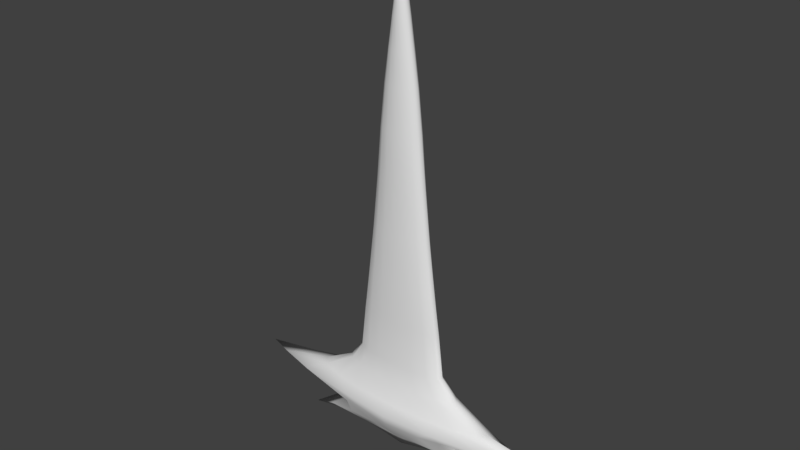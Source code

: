 # Source: gon_sword_1.blend  (saved by Blender 2.79.0; exported with 4.5.12 LTS)
import bpy
from mathutils import Matrix  # noqa: F401  (used for matrix-valued properties, if any)

bpy.ops.wm.read_factory_settings(use_empty=True)
scene = bpy.context.scene
scene.name = 'Scene'

# ---- collections
col_collection_1 = bpy.data.collections.new('Collection 1'); scene.collection.children.link(col_collection_1)

# ---- world
world_world = bpy.data.worlds.new('World'); scene.world = world_world
world_world.color = (0.05088, 0.05088, 0.05088)
world_world.use_sun_shadow = False
world_world.sun_shadow_jitter_overblur = 0.0
world_world.cycles.sampling_method = 'MANUAL'

# ---- meshes
me_sphere = bpy.data.meshes.new('Sphere')
me_sphere.from_pydata([(5.3e-08, 0.02845, 0.6716), (5.306e-08, 0.03331, 0.5906), (5.328e-08, 0.03234, 0.4962), (5.478e-08, 0.03348, 0.395), (5.403e-08, 0.03482, 0.2937), (5.429e-08, 0.03331, 0.2142), (5.318e-08, 0.03565, 0.1263), (5.553e-08, 0.0899, 0.02459), (5.716e-08, 0.01811, -0.04817), (0.002984, 0.01673, 0.8414), (0.008225, 0.02329, 0.7338), (0.01097, 0.02629, 0.6716), (0.01367, 0.03078, 0.5906), (0.01642, 0.02988, 0.4962), (0.0198, 0.03093, 0.395), (0.02385, 0.03217, 0.2937), (0.02742, 0.03078, 0.2142), (0.03063, 0.03293, 0.1263), (0.07603, 0.0782, 0.02459), (0.01126, 0.01673, -0.04705), (3.627e-08, 3.955e-07, 0.9054), (0.005514, 0.0128, 0.8414), (0.0152, 0.01782, 0.7338), (0.02026, 0.02012, 0.6716), (0.02526, 0.02356, 0.5906), (0.03034, 0.02287, 0.4962), (0.03658, 0.02367, 0.395), (0.04406, 0.02462, 0.2937), (0.05066, 0.02356, 0.2142), (0.0566, 0.02521, 0.1263), (0.1576, 0.04506, 0.0257), (0.0483, 0.0128, -0.03888), (0.007205, 0.00693, 0.8414), (0.01986, 0.009646, 0.7338), (0.02647, 0.01089, 0.6716), (0.03301, 0.01275, 0.5906), (0.03965, 0.01238, 0.4962), (0.04779, 0.01281, 0.395), (0.05757, 0.01333, 0.2937), (0.06619, 0.01275, 0.2142), (0.07396, 0.01364, 0.1263), (0.2012, 0.0288, 0.02459), (0.07848, 0.00693, -0.03234), (0.007798, 4.125e-07, 0.8414), (0.02149, 4.132e-07, 0.7338), (0.02865, 4.132e-07, 0.6716), (0.03573, 4.118e-07, 0.5906), (0.04291, 4.114e-07, 0.4962), (0.05173, 4.124e-07, 0.395), (0.06232, 4.127e-07, 0.2937), (0.07165, 4.106e-07, 0.2142), (0.08005, 4.124e-07, 0.1263), (0.2782, 0.004154, 0.0271), (0.0819, 4.056e-07, -0.0431), (0.007205, -0.006929, 0.8414), (0.01986, -0.009646, 0.7338), (0.02647, -0.01089, 0.6716), (0.03301, -0.01275, 0.5906), (0.03965, -0.01237, 0.4962), (0.04779, -0.01281, 0.395), (0.05757, -0.01333, 0.2937), (0.06619, -0.01275, 0.2142), (0.07396, -0.01364, 0.1263), (0.2195, -0.02856, 0.0271), (0.07848, -0.006929, -0.03651), (0.005514, -0.0128, 0.8414), (0.0152, -0.01782, 0.7338), (0.02026, -0.02012, 0.6716), (0.02526, -0.02356, 0.5906), (0.03034, -0.02287, 0.4962), (0.03658, -0.02367, 0.395), (0.04406, -0.02462, 0.2937), (0.05066, -0.02356, 0.2142), (0.0566, -0.02521, 0.1263), (0.1724, -0.0536, 0.0271), (0.0483, -0.02197, -0.03888), (0.002984, -0.01673, 0.8414), (0.008225, -0.02329, 0.7338), (0.01097, -0.02629, 0.6716), (0.01367, -0.03078, 0.5906), (0.01642, -0.02988, 0.4962), (0.0198, -0.03093, 0.395), (0.02385, -0.03217, 0.2937), (0.02742, -0.03078, 0.2142), (0.03063, -0.03293, 0.1263), (0.08336, -0.08123, 0.0271), (0.01126, -0.01673, -0.04705), (5.251e-08, -0.01811, 0.8414), (4.752e-08, -0.02521, 0.7338), (4.515e-08, -0.02845, 0.6716), (4.076e-08, -0.03331, 0.5906), (3.342e-08, -0.03234, 0.4962), (3.628e-08, -0.03348, 0.395), (3.288e-08, -0.03482, 0.2937), (2.224e-08, -0.03331, 0.2142), (2.956e-08, -0.03565, 0.1263), (0.0003405, -0.094, 0.0271), (4.811e-08, -0.01811, -0.04817), (5.198e-08, 4.147e-07, -0.06986), (-0.002984, -0.01673, 0.8414), (-0.008225, -0.02329, 0.7338), (-0.01097, -0.02629, 0.6716), (-0.01367, -0.03078, 0.5906), (-0.01642, -0.02988, 0.4962), (-0.01979, -0.03093, 0.395), (-0.02385, -0.03217, 0.2937), (-0.02742, -0.03078, 0.2142), (-0.03063, -0.03293, 0.1263), (-0.08267, -0.07994, 0.0271), (-0.01172, -0.01673, -0.04761), (-0.005514, -0.0128, 0.8414), (-0.0152, -0.01782, 0.7338), (-0.02026, -0.02012, 0.6716), (-0.02526, -0.02356, 0.5906), (-0.03034, -0.02287, 0.4962), (-0.03658, -0.02367, 0.395), (-0.04406, -0.02462, 0.2937), (-0.05066, -0.02356, 0.2142), (-0.0566, -0.02521, 0.1263), (-0.18, -0.05562, 0.0271), (-0.05382, -0.04449, -0.03254), (-0.007205, -0.006929, 0.8414), (-0.01986, -0.009646, 0.7338), (-0.02647, -0.01089, 0.6716), (-0.03301, -0.01275, 0.5906), (-0.03965, -0.01237, 0.4962), (-0.04779, -0.01281, 0.395), (-0.05757, -0.01333, 0.2937), (-0.06619, -0.01275, 0.2142), (-0.07396, -0.01364, 0.1263), (-0.2422, -0.02207, 0.0271), (-0.07313, -0.0225, -0.03406), (-0.007798, 4.213e-07, 0.8414), (-0.02149, 4.259e-07, 0.7338), (-0.02865, 4.288e-07, 0.6716), (-0.03573, 4.324e-07, 0.5906), (-0.04291, 4.363e-07, 0.4962), (-0.05173, 4.343e-07, 0.395), (-0.06232, 4.342e-07, 0.2937), (-0.07165, 4.347e-07, 0.2142), (-0.08005, 4.297e-07, 0.1263), (-0.2823, 0.004155, 0.0271), (-0.07326, -0.00137, -0.04159), (-0.007205, 0.00693, 0.8414), (-0.01986, 0.009647, 0.7338), (-0.02647, 0.01089, 0.6716), (-0.03301, 0.01275, 0.5906), (-0.03965, 0.01238, 0.4962), (-0.04779, 0.01281, 0.395), (-0.05757, 0.01333, 0.2937), (-0.06619, 0.01275, 0.2142), (-0.07396, 0.01364, 0.1263), (-0.2221, 0.02402, 0.03011), (-0.0773, 0.007843, -0.03445), (-0.005514, 0.0128, 0.8414), (-0.0152, 0.01782, 0.7338), (-0.02026, 0.02012, 0.6716), (-0.02526, 0.02356, 0.5906), (-0.03034, 0.02287, 0.4962), (-0.03658, 0.02367, 0.395), (-0.04406, 0.02462, 0.2937), (-0.05066, 0.02356, 0.2142), (-0.0566, 0.02521, 0.1263), (-0.1652, 0.05474, 0.03507), (-0.04104, 0.01463, -0.04383), (-0.002984, 0.01673, 0.8414), (-0.008225, 0.02329, 0.7338), (-0.01097, 0.02629, 0.6716), (-0.01367, 0.03078, 0.5906), (-0.01642, 0.02988, 0.4962), (-0.01979, 0.03093, 0.395), (-0.02385, 0.03217, 0.2937), (-0.02742, 0.03078, 0.2142), (-0.03063, 0.03293, 0.1263), (-0.07603, 0.07702, 0.02459), (-0.01172, 0.01673, -0.04761), (5.857e-08, 0.01811, 0.8414), (6.545e-08, 0.02521, 0.7338), (0.005584, 0.02001, 0.7906), (0.01032, 0.01531, 0.7906), (0.01348, 0.008288, 0.7906), (0.01459, 4.128e-07, 0.7906), (0.01348, -0.008287, 0.7906), (0.01032, -0.01531, 0.7906), (0.005584, -0.02001, 0.7906), (4.99e-08, -0.02166, 0.7906), (-0.005584, -0.02001, 0.7906), (-0.01032, -0.01531, 0.7906), (-0.01348, -0.008287, 0.7906), (-0.01459, 4.236e-07, 0.7906), (-0.01348, 0.008288, 0.7906), (-0.01032, 0.01531, 0.7906), (-0.005584, 0.02001, 0.7906), (6.172e-08, 0.02166, 0.7906), (-0.0006784, 0.07111, 0.04857), (0.06994, 0.0657, 0.04857), (0.1204, 0.05028, 0.04857), (0.1541, 0.02721, 0.04857), (0.166, 4.05e-07, 0.04857), (0.1541, -0.02721, 0.04857), (0.1204, -0.05028, 0.04857), (0.06994, -0.0657, 0.04857), (-0.0006784, -0.07111, 0.04857), (-0.06465, -0.0657, 0.04857), (-0.1129, -0.05028, 0.04857), (-0.1466, -0.02721, 0.04857), (-0.1585, 4.446e-07, 0.04857), (-0.1466, 0.02721, 0.04857), (-0.1129, 0.05028, 0.04857), (-0.06465, 0.0657, 0.04857), (5.396e-08, 0.08465, 0.003896), (0.05914, 0.07115, 0.003896), (0.09115, 0.04368, 0.00631), (0.1128, 0.02364, -0.006767), (0.1215, 4.009e-07, -0.007664), (0.1128, -0.02364, -0.005113), (0.09544, -0.05437, 0.00631), (0.05914, -0.06888, 0.003896), (1.444e-08, -0.07968, 0.003896), (-0.05692, -0.06888, 0.005532), (-0.08507, -0.06856, 0.005712), (-0.09731, -0.03327, -0.002878), (-0.1091, 4.347e-07, -0.002878), (-0.09731, 0.03328, -0.002878), (-0.08507, 0.06856, 0.005712), (-0.05692, 0.07115, 0.005532), (5.594e-08, 0.05952, -0.0231), (0.03288, 0.05514, -0.0231), (0.08953, 0.04806, -0.02191), (0.1244, 0.02998, -0.04214), (0.1962, 4.229e-07, -0.08432), (0.1264, -0.0231, -0.0428), (0.09247, -0.04348, -0.02191), (0.03288, -0.05111, -0.0231), (3.546e-08, -0.05549, -0.0231), (-0.03288, -0.05111, -0.0231), (-0.08196, -0.05538, -0.0204), (-0.1389, -0.02588, -0.04422), (-0.1837, 4.298e-07, -0.07206), (-0.1395, 0.008817, -0.04402), (-0.08103, 0.07149, -0.019), (-0.03288, 0.05514, -0.0231), (0.0003957, 0.04596, 0.0918), (0.04399, 0.04246, 0.09118), (0.0769, 0.0325, 0.09118), (0.09889, 0.01759, 0.09118), (0.1066, 4.114e-07, 0.0881), (0.09889, -0.01759, 0.0881), (0.0769, -0.0325, 0.0881), (0.04399, -0.04246, 0.0881), (0.0003957, -0.04596, 0.0881), (-0.04033, -0.04246, 0.0881), (-0.07229, -0.0325, 0.0881), (-0.09428, -0.01759, 0.0881), (-0.102, 4.359e-07, 0.0881), (-0.09428, 0.01759, 0.08913), (-0.07229, 0.0325, 0.08913), (-0.04033, 0.04246, 0.0903)], [], [(242, 6, 17, 243), (4, 3, 14, 15), (1, 0, 11, 12), (210, 7, 18, 211), (176, 20, 9), (5, 4, 15, 16), (2, 1, 12, 13), (98, 8, 19), (193, 176, 9, 178), (6, 5, 16, 17), (3, 2, 13, 14), (0, 177, 10, 11), (13, 12, 24, 25), (98, 19, 31), (178, 9, 21, 179), (17, 16, 28, 29), (14, 13, 25, 26), (11, 10, 22, 23), (243, 17, 29, 244), (15, 14, 26, 27), (12, 11, 23, 24), (211, 18, 30, 212), (9, 20, 21), (16, 15, 27, 28), (27, 26, 37, 38), (24, 23, 34, 35), (212, 30, 41, 213), (21, 20, 32), (28, 27, 38, 39), (25, 24, 35, 36), (98, 31, 42), (179, 21, 32, 180), (29, 28, 39, 40), (26, 25, 36, 37), (23, 22, 33, 34), (244, 29, 40, 245), (37, 36, 47, 48), (34, 33, 44, 45), (245, 40, 51, 246), (38, 37, 48, 49), (35, 34, 45, 46), (213, 41, 52, 214), (32, 20, 43), (39, 38, 49, 50), (36, 35, 46, 47), (98, 42, 53), (180, 32, 43, 181), (40, 39, 50, 51), (50, 49, 60, 61), (47, 46, 57, 58), (98, 53, 64), (181, 43, 54, 182), (51, 50, 61, 62), (48, 47, 58, 59), (45, 44, 55, 56), (246, 51, 62, 247), (49, 48, 59, 60), (46, 45, 56, 57), (214, 52, 63, 215), (43, 20, 54), (60, 59, 70, 71), (57, 56, 67, 68), (215, 63, 74, 216), (54, 20, 65), (61, 60, 71, 72), (58, 57, 68, 69), (98, 64, 75), (182, 54, 65, 183), (62, 61, 72, 73), (59, 58, 69, 70), (56, 55, 66, 67), (247, 62, 73, 248), (73, 72, 83, 84), (70, 69, 80, 81), (67, 66, 77, 78), (248, 73, 84, 249), (71, 70, 81, 82), (68, 67, 78, 79), (216, 74, 85, 217), (65, 20, 76), (72, 71, 82, 83), (69, 68, 79, 80), (98, 75, 86), (183, 65, 76, 184), (76, 20, 87), (83, 82, 93, 94), (80, 79, 90, 91), (98, 86, 97), (184, 76, 87, 185), (84, 83, 94, 95), (81, 80, 91, 92), (78, 77, 88, 89), (249, 84, 95, 250), (82, 81, 92, 93), (79, 78, 89, 90), (217, 85, 96, 218), (250, 95, 107, 251), (93, 92, 104, 105), (90, 89, 101, 102), (218, 96, 108, 219), (87, 20, 99), (94, 93, 105, 106), (91, 90, 102, 103), (98, 97, 109), (185, 87, 99, 186), (95, 94, 106, 107), (92, 91, 103, 104), (89, 88, 100, 101), (186, 99, 110, 187), (107, 106, 117, 118), (104, 103, 114, 115), (101, 100, 111, 112), (251, 107, 118, 252), (105, 104, 115, 116), (102, 101, 112, 113), (219, 108, 119, 220), (99, 20, 110), (106, 105, 116, 117), (103, 102, 113, 114), (98, 109, 120), (220, 119, 130, 221), (110, 20, 121), (117, 116, 127, 128), (114, 113, 124, 125), (98, 120, 131), (187, 110, 121, 188), (118, 117, 128, 129), (115, 114, 125, 126), (112, 111, 122, 123), (252, 118, 129, 253), (116, 115, 126, 127), (113, 112, 123, 124), (123, 122, 133, 134), (253, 129, 140, 254), (127, 126, 137, 138), (124, 123, 134, 135), (221, 130, 141, 222), (121, 20, 132), (128, 127, 138, 139), (125, 124, 135, 136), (98, 131, 142), (188, 121, 132, 189), (129, 128, 139, 140), (126, 125, 136, 137), (98, 142, 153), (189, 132, 143, 190), (140, 139, 150, 151), (137, 136, 147, 148), (134, 133, 144, 145), (254, 140, 151, 255), (138, 137, 148, 149), (135, 134, 145, 146), (222, 141, 152, 223), (132, 20, 143), (139, 138, 149, 150), (136, 135, 146, 147), (146, 145, 156, 157), (223, 152, 163, 224), (143, 20, 154), (150, 149, 160, 161), (147, 146, 157, 158), (98, 153, 164), (190, 143, 154, 191), (151, 150, 161, 162), (148, 147, 158, 159), (145, 144, 155, 156), (255, 151, 162, 256), (149, 148, 159, 160), (156, 155, 166, 167), (256, 162, 173, 257), (160, 159, 170, 171), (157, 156, 167, 168), (224, 163, 174, 225), (154, 20, 165), (161, 160, 171, 172), (158, 157, 168, 169), (98, 164, 175), (191, 154, 165, 192), (162, 161, 172, 173), (159, 158, 169, 170), (169, 168, 1, 2), (98, 175, 8), (192, 165, 176, 193), (173, 172, 5, 6), (170, 169, 2, 3), (167, 166, 177, 0), (257, 173, 6, 242), (171, 170, 3, 4), (168, 167, 0, 1), (225, 174, 7, 210), (165, 20, 176), (172, 171, 4, 5), (166, 192, 193, 177), (155, 191, 192, 166), (144, 190, 191, 155), (133, 189, 190, 144), (122, 188, 189, 133), (111, 187, 188, 122), (100, 186, 187, 111), (88, 185, 186, 100), (77, 184, 185, 88), (66, 183, 184, 77), (55, 182, 183, 66), (44, 181, 182, 55), (33, 180, 181, 44), (22, 179, 180, 33), (10, 178, 179, 22), (177, 193, 178, 10), (174, 209, 194, 7), (163, 208, 209, 174), (152, 207, 208, 163), (141, 206, 207, 152), (130, 205, 206, 141), (119, 204, 205, 130), (108, 203, 204, 119), (96, 202, 203, 108), (85, 201, 202, 96), (74, 200, 201, 85), (63, 199, 200, 74), (52, 198, 199, 63), (41, 197, 198, 52), (30, 196, 197, 41), (18, 195, 196, 30), (7, 194, 195, 18), (241, 225, 210, 226), (240, 224, 225, 241), (239, 223, 224, 240), (238, 222, 223, 239), (237, 221, 222, 238), (236, 220, 221, 237), (235, 219, 220, 236), (234, 218, 219, 235), (233, 217, 218, 234), (232, 216, 217, 233), (231, 215, 216, 232), (230, 214, 215, 231), (229, 213, 214, 230), (228, 212, 213, 229), (227, 211, 212, 228), (226, 210, 211, 227), (8, 226, 227, 19), (19, 227, 228, 31), (31, 228, 229, 42), (42, 229, 230, 53), (53, 230, 231, 64), (64, 231, 232, 75), (75, 232, 233, 86), (86, 233, 234, 97), (97, 234, 235, 109), (109, 235, 236, 120), (120, 236, 237, 131), (131, 237, 238, 142), (142, 238, 239, 153), (153, 239, 240, 164), (164, 240, 241, 175), (175, 241, 226, 8), (209, 257, 242, 194), (208, 256, 257, 209), (207, 255, 256, 208), (206, 254, 255, 207), (205, 253, 254, 206), (204, 252, 253, 205), (203, 251, 252, 204), (202, 250, 251, 203), (201, 249, 250, 202), (200, 248, 249, 201), (199, 247, 248, 200), (198, 246, 247, 199), (197, 245, 246, 198), (196, 244, 245, 197), (195, 243, 244, 196), (194, 242, 243, 195)])
me_sphere.polygons.foreach_set('use_smooth', [True] * 272)
me_sphere.use_remesh_preserve_volume = False
me_sphere.use_remesh_preserve_attributes = False
me_sphere.use_mirror_vertex_groups = False
me_sphere.update()

# ---- objects
ob_sphere = bpy.data.objects.new('Sphere', me_sphere)

# ---- transforms, parenting, visibility, modifiers, constraints
ob_sphere.location = (0.0, -3.782e-11, 0.0)
ob_sphere.scale = (0.6285, 0.3052, 0.512)
ob_sphere.lineart.crease_threshold = 0.0

# ---- collection membership
col_collection_1.objects.link(ob_sphere)

# ---- scene / render settings (as saved in the file)
scene.frame_start = 1; scene.frame_end = 250; scene.frame_set(1)
scene.render.engine = 'BLENDER_EEVEE_NEXT'
scene.render.resolution_percentage = 50
scene.render.dither_intensity = 0.0
scene.cycles.use_denoising = False
scene.cycles.samples = 128
scene.cycles.sampling_pattern = 'TABULATED_SOBOL'
scene.cycles.use_adaptive_sampling = False
scene.cycles.use_light_tree = False
scene.cycles.blur_glossy = 0.0
scene.cycles.sample_clamp_indirect = 0.0
scene.view_settings.view_transform = 'Standard'
bpy.context.view_layer.update()

# ---- added for rendering (the .blend has no active camera and no usable light): camera, sun
cam_auto = bpy.data.cameras.new('AutoCamera')
cam_auto.lens = 50.0
cam_auto.sensor_width = 36.0
cam_auto.clip_end = 1000.0
ob_auto_camera = bpy.data.objects.new('AutoCamera', cam_auto)
scene.collection.objects.link(ob_auto_camera)
ob_auto_camera.location = (0.572026, -0.688589, 0.668815)
ob_auto_camera.rotation_euler = (1.09748, -7.21219e-08, 0.694738)
scene.camera = ob_auto_camera
light_auto_sun = bpy.data.lights.new('AutoSun', 'SUN')
light_auto_sun.energy = 3.0
light_auto_sun.angle = 0.0523599
ob_auto_sun = bpy.data.objects.new('AutoSun', light_auto_sun)
scene.collection.objects.link(ob_auto_sun)
ob_auto_sun.rotation_euler = (0.872665, 0.174533, 0.523599)
bpy.context.view_layer.update()
